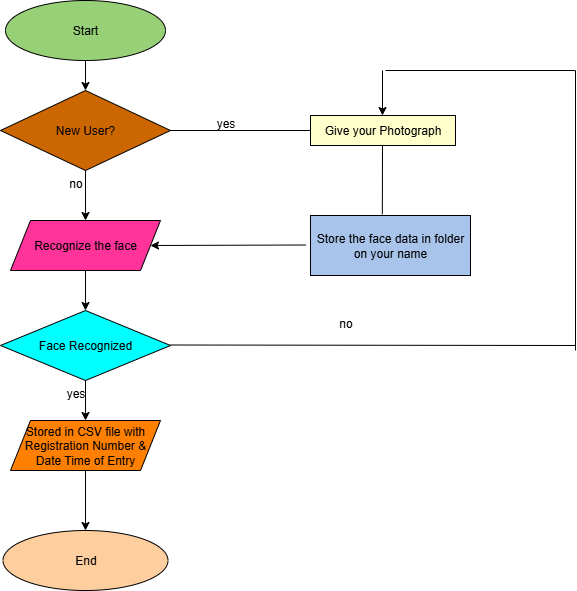

The diagram above was exported from draw.io. Its source (the exported page's mxGraphModel, read from the mxfile embedded in the PNG):
<mxGraphModel dx="931" dy="1903" grid="1" gridSize="10" guides="1" tooltips="1" connect="1" arrows="1" fold="1" page="1" pageScale="1" pageWidth="850" pageHeight="1100" math="0" shadow="0">
  <root>
    <mxCell id="0" />
    <mxCell id="1" parent="0" />
    <mxCell id="a_ZBv5Mxb8mqkik85R6h-17" value="" style="edgeStyle=orthogonalEdgeStyle;rounded=0;orthogonalLoop=1;jettySize=auto;html=1;" edge="1" parent="1" source="a_ZBv5Mxb8mqkik85R6h-1" target="a_ZBv5Mxb8mqkik85R6h-2">
      <mxGeometry relative="1" as="geometry" />
    </mxCell>
    <mxCell id="a_ZBv5Mxb8mqkik85R6h-1" value="Start" style="ellipse;whiteSpace=wrap;html=1;fillColor=#97D077;" vertex="1" parent="1">
      <mxGeometry x="60" y="-40" width="160" height="60" as="geometry" />
    </mxCell>
    <mxCell id="a_ZBv5Mxb8mqkik85R6h-12" value="" style="edgeStyle=orthogonalEdgeStyle;rounded=0;orthogonalLoop=1;jettySize=auto;html=1;" edge="1" parent="1" source="a_ZBv5Mxb8mqkik85R6h-2" target="a_ZBv5Mxb8mqkik85R6h-3">
      <mxGeometry relative="1" as="geometry" />
    </mxCell>
    <mxCell id="a_ZBv5Mxb8mqkik85R6h-2" value="New User?" style="rhombus;whiteSpace=wrap;html=1;fillColor=#CC6600;" vertex="1" parent="1">
      <mxGeometry x="55" y="50" width="170" height="80" as="geometry" />
    </mxCell>
    <mxCell id="a_ZBv5Mxb8mqkik85R6h-13" value="" style="edgeStyle=orthogonalEdgeStyle;rounded=0;orthogonalLoop=1;jettySize=auto;html=1;" edge="1" parent="1" source="a_ZBv5Mxb8mqkik85R6h-3" target="a_ZBv5Mxb8mqkik85R6h-4">
      <mxGeometry relative="1" as="geometry" />
    </mxCell>
    <mxCell id="a_ZBv5Mxb8mqkik85R6h-3" value="Recognize the face" style="shape=parallelogram;perimeter=parallelogramPerimeter;whiteSpace=wrap;html=1;fixedSize=1;fillColor=#FF3399;" vertex="1" parent="1">
      <mxGeometry x="65" y="180" width="150" height="50" as="geometry" />
    </mxCell>
    <mxCell id="a_ZBv5Mxb8mqkik85R6h-14" value="" style="edgeStyle=orthogonalEdgeStyle;rounded=0;orthogonalLoop=1;jettySize=auto;html=1;" edge="1" parent="1" source="a_ZBv5Mxb8mqkik85R6h-4" target="a_ZBv5Mxb8mqkik85R6h-5">
      <mxGeometry relative="1" as="geometry" />
    </mxCell>
    <mxCell id="a_ZBv5Mxb8mqkik85R6h-4" value="Face Recognized" style="rhombus;whiteSpace=wrap;html=1;fillColor=#00FFFF;" vertex="1" parent="1">
      <mxGeometry x="55" y="270" width="170" height="70" as="geometry" />
    </mxCell>
    <mxCell id="a_ZBv5Mxb8mqkik85R6h-15" value="" style="edgeStyle=orthogonalEdgeStyle;rounded=0;orthogonalLoop=1;jettySize=auto;html=1;" edge="1" parent="1" source="a_ZBv5Mxb8mqkik85R6h-5" target="a_ZBv5Mxb8mqkik85R6h-6">
      <mxGeometry relative="1" as="geometry" />
    </mxCell>
    <mxCell id="a_ZBv5Mxb8mqkik85R6h-5" value="Stored in CSV file with Registration Number &amp;amp; Date Time of Entry" style="shape=parallelogram;perimeter=parallelogramPerimeter;whiteSpace=wrap;html=1;fixedSize=1;fillColor=#FF8000;" vertex="1" parent="1">
      <mxGeometry x="65" y="380" width="150" height="50" as="geometry" />
    </mxCell>
    <mxCell id="a_ZBv5Mxb8mqkik85R6h-6" value="End" style="ellipse;whiteSpace=wrap;html=1;fillColor=#FFCE9F;" vertex="1" parent="1">
      <mxGeometry x="57.5" y="490" width="165" height="60" as="geometry" />
    </mxCell>
    <mxCell id="a_ZBv5Mxb8mqkik85R6h-7" value="Give your Photograph" style="rounded=0;whiteSpace=wrap;html=1;fillColor=#FFFFCC;" vertex="1" parent="1">
      <mxGeometry x="365" y="75" width="145" height="30" as="geometry" />
    </mxCell>
    <mxCell id="a_ZBv5Mxb8mqkik85R6h-8" value="Store the face data in folder on your name" style="rounded=0;whiteSpace=wrap;html=1;fillColor=#A9C4EB;" vertex="1" parent="1">
      <mxGeometry x="365" y="175" width="160" height="60" as="geometry" />
    </mxCell>
    <mxCell id="a_ZBv5Mxb8mqkik85R6h-16" value="" style="endArrow=classic;html=1;rounded=0;entryX=1;entryY=0.5;entryDx=0;entryDy=0;" edge="1" parent="1" target="a_ZBv5Mxb8mqkik85R6h-3">
      <mxGeometry width="50" height="50" relative="1" as="geometry">
        <mxPoint x="360" y="204.5" as="sourcePoint" />
        <mxPoint x="220" y="205" as="targetPoint" />
      </mxGeometry>
    </mxCell>
    <mxCell id="a_ZBv5Mxb8mqkik85R6h-18" value="" style="endArrow=none;html=1;rounded=0;exitX=0.449;exitY=-0.02;exitDx=0;exitDy=0;exitPerimeter=0;" edge="1" parent="1" source="a_ZBv5Mxb8mqkik85R6h-8">
      <mxGeometry width="50" height="50" relative="1" as="geometry">
        <mxPoint x="437" y="170" as="sourcePoint" />
        <mxPoint x="437" y="105" as="targetPoint" />
      </mxGeometry>
    </mxCell>
    <mxCell id="a_ZBv5Mxb8mqkik85R6h-19" value="" style="endArrow=none;html=1;rounded=0;exitX=1;exitY=0.5;exitDx=0;exitDy=0;" edge="1" parent="1" source="a_ZBv5Mxb8mqkik85R6h-2">
      <mxGeometry width="50" height="50" relative="1" as="geometry">
        <mxPoint x="315" y="140" as="sourcePoint" />
        <mxPoint x="365" y="90" as="targetPoint" />
      </mxGeometry>
    </mxCell>
    <mxCell id="a_ZBv5Mxb8mqkik85R6h-22" value="" style="endArrow=none;html=1;rounded=0;" edge="1" parent="1">
      <mxGeometry width="50" height="50" relative="1" as="geometry">
        <mxPoint x="225" y="304.5" as="sourcePoint" />
        <mxPoint x="630" y="305" as="targetPoint" />
      </mxGeometry>
    </mxCell>
    <mxCell id="a_ZBv5Mxb8mqkik85R6h-23" value="" style="endArrow=none;html=1;rounded=0;" edge="1" parent="1">
      <mxGeometry width="50" height="50" relative="1" as="geometry">
        <mxPoint x="630" y="310" as="sourcePoint" />
        <mxPoint x="630" y="30" as="targetPoint" />
      </mxGeometry>
    </mxCell>
    <mxCell id="a_ZBv5Mxb8mqkik85R6h-24" value="" style="endArrow=none;html=1;rounded=0;" edge="1" parent="1">
      <mxGeometry width="50" height="50" relative="1" as="geometry">
        <mxPoint x="630" y="30" as="sourcePoint" />
        <mxPoint x="440" y="30" as="targetPoint" />
      </mxGeometry>
    </mxCell>
    <mxCell id="a_ZBv5Mxb8mqkik85R6h-25" value="" style="endArrow=classic;html=1;rounded=0;" edge="1" parent="1">
      <mxGeometry width="50" height="50" relative="1" as="geometry">
        <mxPoint x="437" y="30" as="sourcePoint" />
        <mxPoint x="437" y="75" as="targetPoint" />
      </mxGeometry>
    </mxCell>
    <mxCell id="a_ZBv5Mxb8mqkik85R6h-26" value="no" style="text;html=1;align=center;verticalAlign=middle;resizable=0;points=[];autosize=1;strokeColor=none;fillColor=none;" vertex="1" parent="1">
      <mxGeometry x="380" y="268" width="40" height="30" as="geometry" />
    </mxCell>
    <mxCell id="a_ZBv5Mxb8mqkik85R6h-27" value="yes" style="text;html=1;align=center;verticalAlign=middle;resizable=0;points=[];autosize=1;strokeColor=none;fillColor=none;" vertex="1" parent="1">
      <mxGeometry x="260" y="68" width="40" height="30" as="geometry" />
    </mxCell>
    <mxCell id="a_ZBv5Mxb8mqkik85R6h-28" value="no" style="text;html=1;align=center;verticalAlign=middle;resizable=0;points=[];autosize=1;strokeColor=none;fillColor=none;" vertex="1" parent="1">
      <mxGeometry x="110" y="128" width="40" height="30" as="geometry" />
    </mxCell>
    <mxCell id="a_ZBv5Mxb8mqkik85R6h-29" value="yes" style="text;html=1;align=center;verticalAlign=middle;resizable=0;points=[];autosize=1;strokeColor=none;fillColor=none;" vertex="1" parent="1">
      <mxGeometry x="110" y="338" width="40" height="30" as="geometry" />
    </mxCell>
  </root>
</mxGraphModel>